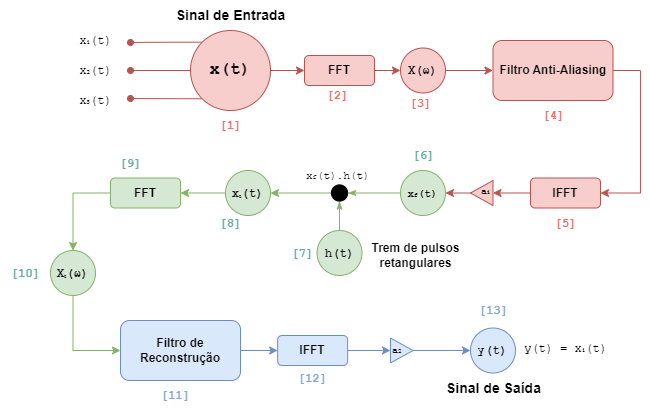

The diagram above was exported from draw.io. Its source (the exported page's mxGraphModel, read from the mxfile embedded in the PNG):
<mxGraphModel dx="765" dy="426" grid="1" gridSize="10" guides="1" tooltips="1" connect="1" arrows="1" fold="1" page="1" pageScale="1" pageWidth="827" pageHeight="1169" math="0" shadow="0">
  <root>
    <mxCell id="0" />
    <mxCell id="1" parent="0" />
    <mxCell id="uoCghWsBnMNL2lToNYZR-3" style="rounded=0;orthogonalLoop=1;jettySize=auto;html=1;exitX=0;exitY=1;exitDx=0;exitDy=0;endArrow=oval;endFill=1;fillColor=#f8cecc;strokeColor=#b85450;" edge="1" parent="1" source="uoCghWsBnMNL2lToNYZR-1">
      <mxGeometry relative="1" as="geometry">
        <mxPoint x="240" y="268" as="targetPoint" />
      </mxGeometry>
    </mxCell>
    <mxCell id="uoCghWsBnMNL2lToNYZR-4" style="edgeStyle=orthogonalEdgeStyle;rounded=0;orthogonalLoop=1;jettySize=auto;html=1;exitX=0;exitY=0.5;exitDx=0;exitDy=0;endArrow=oval;endFill=1;fillColor=#f8cecc;strokeColor=#b85450;" edge="1" parent="1" source="uoCghWsBnMNL2lToNYZR-1">
      <mxGeometry relative="1" as="geometry">
        <mxPoint x="240" y="240" as="targetPoint" />
      </mxGeometry>
    </mxCell>
    <mxCell id="uoCghWsBnMNL2lToNYZR-5" style="edgeStyle=orthogonalEdgeStyle;rounded=0;orthogonalLoop=1;jettySize=auto;html=1;exitX=0;exitY=0;exitDx=0;exitDy=0;endArrow=oval;endFill=1;fillColor=#f8cecc;strokeColor=#b85450;" edge="1" parent="1" source="uoCghWsBnMNL2lToNYZR-1">
      <mxGeometry relative="1" as="geometry">
        <mxPoint x="240" y="212" as="targetPoint" />
      </mxGeometry>
    </mxCell>
    <mxCell id="uoCghWsBnMNL2lToNYZR-13" style="edgeStyle=orthogonalEdgeStyle;rounded=0;orthogonalLoop=1;jettySize=auto;html=1;exitX=1;exitY=0.5;exitDx=0;exitDy=0;entryX=0;entryY=0.5;entryDx=0;entryDy=0;fillColor=#f8cecc;strokeColor=#b85450;" edge="1" parent="1" source="uoCghWsBnMNL2lToNYZR-1" target="uoCghWsBnMNL2lToNYZR-12">
      <mxGeometry relative="1" as="geometry" />
    </mxCell>
    <mxCell id="uoCghWsBnMNL2lToNYZR-1" value="&lt;b&gt;&lt;font style=&quot;font-size: 17px;&quot; face=&quot;Courier New&quot;&gt;x(t)&lt;/font&gt;&lt;/b&gt;" style="ellipse;whiteSpace=wrap;html=1;aspect=fixed;fillColor=#f8cecc;strokeColor=#b85450;" vertex="1" parent="1">
      <mxGeometry x="300" y="200" width="80" height="80" as="geometry" />
    </mxCell>
    <mxCell id="uoCghWsBnMNL2lToNYZR-2" value="&lt;b&gt;&lt;font style=&quot;font-size: 14px;&quot;&gt;Sinal de Entrada&lt;/font&gt;&lt;/b&gt;" style="text;html=1;align=center;verticalAlign=middle;resizable=0;points=[];autosize=1;" vertex="1" parent="1">
      <mxGeometry x="275" y="170" width="130" height="30" as="geometry" />
    </mxCell>
    <mxCell id="uoCghWsBnMNL2lToNYZR-6" value="&lt;font face=&quot;Courier New&quot;&gt;x₁(t)&lt;/font&gt;" style="text;html=1;align=center;verticalAlign=middle;resizable=0;points=[];autosize=1;" vertex="1" parent="1">
      <mxGeometry x="175" y="195" width="60" height="30" as="geometry" />
    </mxCell>
    <mxCell id="uoCghWsBnMNL2lToNYZR-8" value="&lt;font face=&quot;Courier New&quot;&gt;x₂(t)&lt;/font&gt;" style="text;html=1;align=center;verticalAlign=middle;resizable=0;points=[];autosize=1;" vertex="1" parent="1">
      <mxGeometry x="175" y="225" width="60" height="30" as="geometry" />
    </mxCell>
    <mxCell id="uoCghWsBnMNL2lToNYZR-9" value="&lt;font face=&quot;Courier New&quot;&gt;x₃(t)&lt;/font&gt;" style="text;html=1;align=center;verticalAlign=middle;resizable=0;points=[];autosize=1;" vertex="1" parent="1">
      <mxGeometry x="175" y="255" width="60" height="30" as="geometry" />
    </mxCell>
    <mxCell id="uoCghWsBnMNL2lToNYZR-15" style="edgeStyle=orthogonalEdgeStyle;rounded=0;orthogonalLoop=1;jettySize=auto;html=1;exitX=1;exitY=0.5;exitDx=0;exitDy=0;entryX=0;entryY=0.5;entryDx=0;entryDy=0;fillColor=#f8cecc;strokeColor=#b85450;" edge="1" parent="1" source="uoCghWsBnMNL2lToNYZR-12" target="uoCghWsBnMNL2lToNYZR-14">
      <mxGeometry relative="1" as="geometry" />
    </mxCell>
    <mxCell id="uoCghWsBnMNL2lToNYZR-12" value="&lt;b&gt;FFT&lt;/b&gt;" style="rounded=1;whiteSpace=wrap;html=1;fillColor=#f8cecc;strokeColor=#b85450;" vertex="1" parent="1">
      <mxGeometry x="414" y="225" width="70" height="30" as="geometry" />
    </mxCell>
    <mxCell id="uoCghWsBnMNL2lToNYZR-16" style="edgeStyle=orthogonalEdgeStyle;rounded=0;orthogonalLoop=1;jettySize=auto;html=1;exitX=1;exitY=0.5;exitDx=0;exitDy=0;entryX=0;entryY=0.5;entryDx=0;entryDy=0;fillColor=#f8cecc;strokeColor=#b85450;" edge="1" parent="1" source="uoCghWsBnMNL2lToNYZR-14" target="uoCghWsBnMNL2lToNYZR-17">
      <mxGeometry relative="1" as="geometry">
        <mxPoint x="580" y="240" as="targetPoint" />
      </mxGeometry>
    </mxCell>
    <mxCell id="uoCghWsBnMNL2lToNYZR-14" value="&lt;div style=&quot;text-align: start;&quot;&gt;&lt;b style=&quot;background-color: initial; border-color: var(--border-color);&quot;&gt;&lt;font style=&quot;border-color: var(--border-color);&quot; face=&quot;Courier New&quot;&gt;&lt;font style=&quot;border-color: var(--border-color);&quot;&gt;X(ω&lt;b style=&quot;background-color: initial; font-family: Helvetica;&quot;&gt;&lt;font face=&quot;Courier New&quot;&gt;)&lt;/font&gt;&lt;/b&gt;&lt;/font&gt;&lt;/font&gt;&lt;/b&gt;&lt;br&gt;&lt;/div&gt;" style="ellipse;whiteSpace=wrap;html=1;aspect=fixed;fillColor=#f8cecc;strokeColor=#b85450;" vertex="1" parent="1">
      <mxGeometry x="510" y="217.5" width="45" height="45" as="geometry" />
    </mxCell>
    <mxCell id="uoCghWsBnMNL2lToNYZR-39" style="edgeStyle=orthogonalEdgeStyle;rounded=0;orthogonalLoop=1;jettySize=auto;html=1;exitX=1;exitY=0.5;exitDx=0;exitDy=0;entryX=1;entryY=0.5;entryDx=0;entryDy=0;fillColor=#f8cecc;strokeColor=#b85450;" edge="1" parent="1" source="uoCghWsBnMNL2lToNYZR-17" target="uoCghWsBnMNL2lToNYZR-19">
      <mxGeometry relative="1" as="geometry">
        <Array as="points">
          <mxPoint x="750" y="240" />
          <mxPoint x="750" y="363" />
        </Array>
      </mxGeometry>
    </mxCell>
    <mxCell id="uoCghWsBnMNL2lToNYZR-17" value="&lt;b&gt;Filtro Anti-Aliasing&lt;/b&gt;" style="rounded=1;whiteSpace=wrap;html=1;fillColor=#f8cecc;strokeColor=#b85450;" vertex="1" parent="1">
      <mxGeometry x="602.5" y="210" width="120" height="60" as="geometry" />
    </mxCell>
    <mxCell id="uoCghWsBnMNL2lToNYZR-31" style="edgeStyle=orthogonalEdgeStyle;rounded=0;orthogonalLoop=1;jettySize=auto;html=1;exitX=0;exitY=0.5;exitDx=0;exitDy=0;entryX=0;entryY=0.5;entryDx=0;entryDy=0;fillColor=#f8cecc;strokeColor=#b85450;" edge="1" parent="1" source="uoCghWsBnMNL2lToNYZR-19" target="uoCghWsBnMNL2lToNYZR-23">
      <mxGeometry relative="1" as="geometry" />
    </mxCell>
    <mxCell id="uoCghWsBnMNL2lToNYZR-19" value="&lt;b&gt;IFFT&lt;/b&gt;" style="rounded=1;whiteSpace=wrap;html=1;fillColor=#f8cecc;strokeColor=#b85450;" vertex="1" parent="1">
      <mxGeometry x="640" y="347.5" width="70" height="30" as="geometry" />
    </mxCell>
    <mxCell id="uoCghWsBnMNL2lToNYZR-38" style="edgeStyle=orthogonalEdgeStyle;rounded=0;orthogonalLoop=1;jettySize=auto;html=1;exitX=0;exitY=0.5;exitDx=0;exitDy=0;entryX=1;entryY=0.5;entryDx=0;entryDy=0;endArrow=classicThin;endFill=1;strokeWidth=1;strokeColor=#82b366;fillColor=#d5e8d4;" edge="1" parent="1" source="uoCghWsBnMNL2lToNYZR-22" target="uoCghWsBnMNL2lToNYZR-36">
      <mxGeometry relative="1" as="geometry" />
    </mxCell>
    <mxCell id="uoCghWsBnMNL2lToNYZR-22" value="&lt;font face=&quot;Courier New&quot;&gt;&lt;span style=&quot;font-weight: bold; font-size: 11px;&quot;&gt;x&lt;/span&gt;&lt;font style=&quot;font-size: 6px;&quot;&gt;&lt;b&gt;f&lt;/b&gt;&lt;/font&gt;&lt;span style=&quot;font-weight: bold; font-size: 11px;&quot;&gt;(t)&lt;/span&gt;&lt;/font&gt;" style="ellipse;whiteSpace=wrap;html=1;aspect=fixed;fillColor=#d5e8d4;strokeColor=#82b366;" vertex="1" parent="1">
      <mxGeometry x="510" y="340" width="45" height="45" as="geometry" />
    </mxCell>
    <mxCell id="uoCghWsBnMNL2lToNYZR-30" style="edgeStyle=orthogonalEdgeStyle;rounded=0;orthogonalLoop=1;jettySize=auto;html=1;exitX=1;exitY=0.5;exitDx=0;exitDy=0;entryX=1;entryY=0.5;entryDx=0;entryDy=0;fillColor=#f8cecc;strokeColor=#b85450;" edge="1" parent="1" source="uoCghWsBnMNL2lToNYZR-23" target="uoCghWsBnMNL2lToNYZR-22">
      <mxGeometry relative="1" as="geometry" />
    </mxCell>
    <mxCell id="uoCghWsBnMNL2lToNYZR-23" value="" style="triangle;whiteSpace=wrap;html=1;rotation=-180;direction=east;fillColor=#f8cecc;strokeColor=#b85450;" vertex="1" parent="1">
      <mxGeometry x="580" y="350" width="22.5" height="25" as="geometry" />
    </mxCell>
    <mxCell id="uoCghWsBnMNL2lToNYZR-24" value="&lt;b style=&quot;border-color: var(--border-color); font-family: &amp;quot;Courier New&amp;quot;;&quot;&gt;&lt;font style=&quot;font-size: 10px;&quot;&gt;&amp;nbsp; &amp;nbsp; &amp;nbsp;a₁&lt;/font&gt;&lt;/b&gt;" style="text;html=1;align=center;verticalAlign=middle;resizable=0;points=[];autosize=1;strokeColor=none;fillColor=none;rotation=0;" vertex="1" parent="1">
      <mxGeometry x="550" y="345" width="60" height="30" as="geometry" />
    </mxCell>
    <mxCell id="uoCghWsBnMNL2lToNYZR-37" style="edgeStyle=orthogonalEdgeStyle;rounded=0;orthogonalLoop=1;jettySize=auto;html=1;exitX=0.5;exitY=0;exitDx=0;exitDy=0;entryX=0.5;entryY=1;entryDx=0;entryDy=0;endArrow=classicThin;endFill=1;fillColor=#d5e8d4;strokeColor=#82b366;" edge="1" parent="1" source="uoCghWsBnMNL2lToNYZR-34" target="uoCghWsBnMNL2lToNYZR-36">
      <mxGeometry relative="1" as="geometry" />
    </mxCell>
    <mxCell id="uoCghWsBnMNL2lToNYZR-34" value="&lt;font face=&quot;Courier New&quot;&gt;&lt;b&gt;h(t)&lt;/b&gt;&lt;/font&gt;" style="ellipse;whiteSpace=wrap;html=1;aspect=fixed;fillColor=#d5e8d4;strokeColor=#82b366;" vertex="1" parent="1">
      <mxGeometry x="426.51" y="400" width="45" height="45" as="geometry" />
    </mxCell>
    <mxCell id="uoCghWsBnMNL2lToNYZR-35" value="&lt;b style=&quot;&quot;&gt;&lt;font style=&quot;font-size: 12px;&quot;&gt;Trem de pulsos&lt;br&gt;retangulares&lt;br&gt;&lt;/font&gt;&lt;/b&gt;" style="text;html=1;align=center;verticalAlign=middle;resizable=0;points=[];autosize=1;strokeColor=none;fillColor=none;" vertex="1" parent="1">
      <mxGeometry x="470" y="405" width="110" height="40" as="geometry" />
    </mxCell>
    <mxCell id="uoCghWsBnMNL2lToNYZR-41" style="edgeStyle=orthogonalEdgeStyle;rounded=0;orthogonalLoop=1;jettySize=auto;html=1;exitX=0;exitY=0.5;exitDx=0;exitDy=0;entryX=1;entryY=0.5;entryDx=0;entryDy=0;fillColor=#d5e8d4;strokeColor=#82b366;" edge="1" parent="1" source="uoCghWsBnMNL2lToNYZR-36" target="uoCghWsBnMNL2lToNYZR-40">
      <mxGeometry relative="1" as="geometry" />
    </mxCell>
    <mxCell id="uoCghWsBnMNL2lToNYZR-36" value="" style="ellipse;whiteSpace=wrap;html=1;aspect=fixed;fillColor=#000000;" vertex="1" parent="1">
      <mxGeometry x="440.88" y="354.37" width="16.25" height="16.25" as="geometry" />
    </mxCell>
    <mxCell id="uoCghWsBnMNL2lToNYZR-44" style="edgeStyle=orthogonalEdgeStyle;rounded=0;orthogonalLoop=1;jettySize=auto;html=1;exitX=0;exitY=0.5;exitDx=0;exitDy=0;entryX=1;entryY=0.5;entryDx=0;entryDy=0;fillColor=#d5e8d4;strokeColor=#82b366;" edge="1" parent="1" source="uoCghWsBnMNL2lToNYZR-40" target="uoCghWsBnMNL2lToNYZR-43">
      <mxGeometry relative="1" as="geometry" />
    </mxCell>
    <mxCell id="uoCghWsBnMNL2lToNYZR-40" value="&lt;font face=&quot;Courier New&quot;&gt;&lt;b&gt;xₛ(t)&lt;/b&gt;&lt;/font&gt;" style="ellipse;whiteSpace=wrap;html=1;aspect=fixed;fillColor=#d5e8d4;strokeColor=#82b366;" vertex="1" parent="1">
      <mxGeometry x="335" y="340" width="45" height="45" as="geometry" />
    </mxCell>
    <mxCell id="uoCghWsBnMNL2lToNYZR-42" value="&lt;font style=&quot;&quot; face=&quot;Courier New&quot;&gt;&lt;span style=&quot;font-size: 11px;&quot;&gt;x&lt;/span&gt;&lt;font style=&quot;font-size: 7px;&quot;&gt;f&lt;/font&gt;&lt;span style=&quot;font-size: 11px;&quot;&gt;(t).h(t)&lt;/span&gt;&lt;/font&gt;" style="text;whiteSpace=wrap;html=1;" vertex="1" parent="1">
      <mxGeometry x="414.01" y="330.62" width="70" height="40" as="geometry" />
    </mxCell>
    <mxCell id="uoCghWsBnMNL2lToNYZR-61" style="edgeStyle=orthogonalEdgeStyle;rounded=0;orthogonalLoop=1;jettySize=auto;html=1;exitX=0;exitY=0.5;exitDx=0;exitDy=0;fillColor=#d5e8d4;strokeColor=#82b366;" edge="1" parent="1" source="uoCghWsBnMNL2lToNYZR-43" target="uoCghWsBnMNL2lToNYZR-60">
      <mxGeometry relative="1" as="geometry" />
    </mxCell>
    <mxCell id="uoCghWsBnMNL2lToNYZR-43" value="&lt;b&gt;FFT&lt;/b&gt;" style="rounded=1;whiteSpace=wrap;html=1;fillColor=#d5e8d4;strokeColor=#82b366;" vertex="1" parent="1">
      <mxGeometry x="220" y="347.5" width="70" height="30" as="geometry" />
    </mxCell>
    <mxCell id="uoCghWsBnMNL2lToNYZR-48" style="edgeStyle=orthogonalEdgeStyle;rounded=0;orthogonalLoop=1;jettySize=auto;html=1;exitX=1;exitY=0.5;exitDx=0;exitDy=0;entryX=0;entryY=0.5;entryDx=0;entryDy=0;fillColor=#dae8fc;strokeColor=#6c8ebf;" edge="1" parent="1" source="uoCghWsBnMNL2lToNYZR-45" target="uoCghWsBnMNL2lToNYZR-47">
      <mxGeometry relative="1" as="geometry" />
    </mxCell>
    <mxCell id="uoCghWsBnMNL2lToNYZR-45" value="&lt;b&gt;Filtro de Reconstrução&lt;/b&gt;" style="rounded=1;whiteSpace=wrap;html=1;fillColor=#dae8fc;strokeColor=#6c8ebf;" vertex="1" parent="1">
      <mxGeometry x="230" y="490" width="120" height="60" as="geometry" />
    </mxCell>
    <mxCell id="uoCghWsBnMNL2lToNYZR-55" style="edgeStyle=orthogonalEdgeStyle;rounded=0;orthogonalLoop=1;jettySize=auto;html=1;exitX=1;exitY=0.5;exitDx=0;exitDy=0;entryX=0;entryY=0.5;entryDx=0;entryDy=0;fillColor=#dae8fc;strokeColor=#6c8ebf;" edge="1" parent="1" source="uoCghWsBnMNL2lToNYZR-47" target="uoCghWsBnMNL2lToNYZR-49">
      <mxGeometry relative="1" as="geometry" />
    </mxCell>
    <mxCell id="uoCghWsBnMNL2lToNYZR-47" value="&lt;b&gt;IFFT&lt;/b&gt;" style="rounded=1;whiteSpace=wrap;html=1;fillColor=#dae8fc;strokeColor=#6c8ebf;" vertex="1" parent="1">
      <mxGeometry x="387.13" y="505" width="70" height="30" as="geometry" />
    </mxCell>
    <mxCell id="uoCghWsBnMNL2lToNYZR-56" style="edgeStyle=orthogonalEdgeStyle;rounded=0;orthogonalLoop=1;jettySize=auto;html=1;exitX=1;exitY=0.5;exitDx=0;exitDy=0;entryX=0;entryY=0.5;entryDx=0;entryDy=0;fillColor=#dae8fc;strokeColor=#6c8ebf;" edge="1" parent="1" source="uoCghWsBnMNL2lToNYZR-49" target="uoCghWsBnMNL2lToNYZR-53">
      <mxGeometry relative="1" as="geometry" />
    </mxCell>
    <mxCell id="uoCghWsBnMNL2lToNYZR-49" value="" style="triangle;whiteSpace=wrap;html=1;rotation=-180;direction=west;fillColor=#dae8fc;strokeColor=#6c8ebf;" vertex="1" parent="1">
      <mxGeometry x="500" y="507.5" width="22.5" height="25" as="geometry" />
    </mxCell>
    <mxCell id="uoCghWsBnMNL2lToNYZR-51" value="&lt;b style=&quot;border-color: var(--border-color); color: rgb(0, 0, 0); font-size: 12px; font-style: normal; font-variant-ligatures: normal; font-variant-caps: normal; letter-spacing: normal; orphans: 2; text-align: center; text-indent: 0px; text-transform: none; widows: 2; word-spacing: 0px; -webkit-text-stroke-width: 0px; text-decoration-thickness: initial; text-decoration-style: initial; text-decoration-color: initial; font-family: &amp;quot;Courier New&amp;quot;;&quot;&gt;&lt;font style=&quot;border-color: var(--border-color); font-size: 10px;&quot;&gt;a&lt;/font&gt;&lt;/b&gt;₂" style="text;whiteSpace=wrap;html=1;" vertex="1" parent="1">
      <mxGeometry x="500.01" y="505" width="15.99" height="10" as="geometry" />
    </mxCell>
    <mxCell id="uoCghWsBnMNL2lToNYZR-53" value="&lt;font face=&quot;Courier New&quot;&gt;&lt;b&gt;y(t)&lt;/b&gt;&lt;/font&gt;" style="ellipse;whiteSpace=wrap;html=1;aspect=fixed;fillColor=#dae8fc;strokeColor=#6c8ebf;" vertex="1" parent="1">
      <mxGeometry x="580" y="497.5" width="45" height="45" as="geometry" />
    </mxCell>
    <mxCell id="uoCghWsBnMNL2lToNYZR-57" value="&lt;font face=&quot;Courier New&quot;&gt;y(t) = x₁(t)&lt;/font&gt;" style="text;html=1;align=center;verticalAlign=middle;resizable=0;points=[];autosize=1;" vertex="1" parent="1">
      <mxGeometry x="620" y="502.5" width="110" height="30" as="geometry" />
    </mxCell>
    <mxCell id="uoCghWsBnMNL2lToNYZR-58" value="&lt;b style=&quot;border-color: var(--border-color);&quot;&gt;&lt;font style=&quot;border-color: var(--border-color); font-size: 14px;&quot;&gt;Sinal de Saída&lt;/font&gt;&lt;/b&gt;" style="text;html=1;align=center;verticalAlign=middle;resizable=0;points=[];autosize=1;strokeColor=none;fillColor=none;" vertex="1" parent="1">
      <mxGeometry x="542.5" y="542.5" width="120" height="30" as="geometry" />
    </mxCell>
    <mxCell id="uoCghWsBnMNL2lToNYZR-62" style="edgeStyle=orthogonalEdgeStyle;rounded=0;orthogonalLoop=1;jettySize=auto;html=1;exitX=0.5;exitY=1;exitDx=0;exitDy=0;entryX=0;entryY=0.5;entryDx=0;entryDy=0;fillColor=#d5e8d4;strokeColor=#82b366;" edge="1" parent="1" source="uoCghWsBnMNL2lToNYZR-60" target="uoCghWsBnMNL2lToNYZR-45">
      <mxGeometry relative="1" as="geometry" />
    </mxCell>
    <mxCell id="uoCghWsBnMNL2lToNYZR-60" value="&lt;b&gt;&lt;font face=&quot;Courier New&quot;&gt;Xₛ(&lt;/font&gt;&lt;span style=&quot;border-color: var(--border-color);&quot;&gt;&lt;font style=&quot;border-color: var(--border-color);&quot; face=&quot;Courier New&quot;&gt;&lt;font style=&quot;border-color: var(--border-color);&quot;&gt;ω&lt;/font&gt;&lt;/font&gt;&lt;/span&gt;&lt;font face=&quot;Courier New&quot;&gt;)&lt;/font&gt;&lt;/b&gt;" style="ellipse;whiteSpace=wrap;html=1;aspect=fixed;fillColor=#d5e8d4;strokeColor=#82b366;" vertex="1" parent="1">
      <mxGeometry x="160" y="420" width="45" height="45" as="geometry" />
    </mxCell>
    <mxCell id="uoCghWsBnMNL2lToNYZR-64" value="&lt;font color=&quot;#ea6b66&quot; face=&quot;Courier New&quot;&gt;&lt;b&gt;[1]&lt;/b&gt;&lt;/font&gt;" style="text;html=1;align=center;verticalAlign=middle;resizable=0;points=[];autosize=1;strokeColor=none;fillColor=none;" vertex="1" parent="1">
      <mxGeometry x="315" y="280" width="50" height="30" as="geometry" />
    </mxCell>
    <mxCell id="uoCghWsBnMNL2lToNYZR-65" value="&lt;b style=&quot;border-color: var(--border-color); font-family: &amp;quot;Courier New&amp;quot;;&quot;&gt;&lt;font color=&quot;#ea6b66&quot;&gt;[2]&lt;/font&gt;&lt;/b&gt;" style="text;html=1;align=center;verticalAlign=middle;resizable=0;points=[];autosize=1;strokeColor=none;fillColor=none;" vertex="1" parent="1">
      <mxGeometry x="421.51" y="250" width="50" height="30" as="geometry" />
    </mxCell>
    <mxCell id="uoCghWsBnMNL2lToNYZR-66" value="&lt;b style=&quot;border-color: var(--border-color); font-family: &amp;quot;Courier New&amp;quot;;&quot;&gt;&lt;font color=&quot;#ea6b66&quot;&gt;[3]&lt;/font&gt;&lt;/b&gt;" style="text;html=1;align=center;verticalAlign=middle;resizable=0;points=[];autosize=1;strokeColor=none;fillColor=none;" vertex="1" parent="1">
      <mxGeometry x="505" y="258" width="50" height="30" as="geometry" />
    </mxCell>
    <mxCell id="uoCghWsBnMNL2lToNYZR-67" value="&lt;b style=&quot;border-color: var(--border-color); font-family: &amp;quot;Courier New&amp;quot;;&quot;&gt;&lt;font color=&quot;#ea6b66&quot;&gt;[4]&lt;/font&gt;&lt;/b&gt;" style="text;html=1;align=center;verticalAlign=middle;resizable=0;points=[];autosize=1;strokeColor=none;fillColor=none;" vertex="1" parent="1">
      <mxGeometry x="637.5" y="270" width="50" height="30" as="geometry" />
    </mxCell>
    <mxCell id="uoCghWsBnMNL2lToNYZR-68" value="&lt;b style=&quot;border-color: var(--border-color); font-family: &amp;quot;Courier New&amp;quot;;&quot;&gt;&lt;font color=&quot;#ea6b66&quot;&gt;[5]&lt;/font&gt;&lt;/b&gt;" style="text;html=1;align=center;verticalAlign=middle;resizable=0;points=[];autosize=1;strokeColor=none;fillColor=none;" vertex="1" parent="1">
      <mxGeometry x="650" y="377.5" width="50" height="30" as="geometry" />
    </mxCell>
    <mxCell id="uoCghWsBnMNL2lToNYZR-69" value="&lt;b style=&quot;border-color: var(--border-color); font-family: &amp;quot;Courier New&amp;quot;;&quot;&gt;&lt;font color=&quot;#67ab9f&quot;&gt;[6]&lt;/font&gt;&lt;/b&gt;" style="text;html=1;align=center;verticalAlign=middle;resizable=0;points=[];autosize=1;strokeColor=none;fillColor=none;" vertex="1" parent="1">
      <mxGeometry x="507.5" y="310" width="50" height="30" as="geometry" />
    </mxCell>
    <mxCell id="uoCghWsBnMNL2lToNYZR-70" value="&lt;b style=&quot;border-color: var(--border-color); font-family: &amp;quot;Courier New&amp;quot;;&quot;&gt;&lt;font color=&quot;#67ab9f&quot;&gt;[7]&lt;/font&gt;&lt;/b&gt;" style="text;html=1;align=center;verticalAlign=middle;resizable=0;points=[];autosize=1;strokeColor=none;fillColor=none;" vertex="1" parent="1">
      <mxGeometry x="387.13" y="407.5" width="50" height="30" as="geometry" />
    </mxCell>
    <mxCell id="uoCghWsBnMNL2lToNYZR-71" value="&lt;b style=&quot;border-color: var(--border-color); font-family: &amp;quot;Courier New&amp;quot;;&quot;&gt;&lt;font color=&quot;#67ab9f&quot;&gt;[8]&lt;/font&gt;&lt;/b&gt;" style="text;html=1;align=center;verticalAlign=middle;resizable=0;points=[];autosize=1;strokeColor=none;fillColor=none;" vertex="1" parent="1">
      <mxGeometry x="315" y="377.5" width="50" height="30" as="geometry" />
    </mxCell>
    <mxCell id="uoCghWsBnMNL2lToNYZR-72" value="&lt;b style=&quot;border-color: var(--border-color); font-family: &amp;quot;Courier New&amp;quot;;&quot;&gt;&lt;font color=&quot;#67ab9f&quot;&gt;[9]&lt;/font&gt;&lt;/b&gt;" style="text;html=1;align=center;verticalAlign=middle;resizable=0;points=[];autosize=1;strokeColor=none;fillColor=none;" vertex="1" parent="1">
      <mxGeometry x="215" y="318" width="50" height="30" as="geometry" />
    </mxCell>
    <mxCell id="uoCghWsBnMNL2lToNYZR-73" value="&lt;b style=&quot;border-color: var(--border-color); font-family: &amp;quot;Courier New&amp;quot;;&quot;&gt;&lt;font color=&quot;#67ab9f&quot;&gt;[10]&lt;/font&gt;&lt;/b&gt;" style="text;html=1;align=center;verticalAlign=middle;resizable=0;points=[];autosize=1;strokeColor=none;fillColor=none;" vertex="1" parent="1">
      <mxGeometry x="110" y="427.5" width="50" height="30" as="geometry" />
    </mxCell>
    <mxCell id="uoCghWsBnMNL2lToNYZR-74" value="&lt;b style=&quot;border-color: var(--border-color); font-family: &amp;quot;Courier New&amp;quot;;&quot;&gt;&lt;font color=&quot;#7ea6e0&quot;&gt;[11]&lt;/font&gt;&lt;/b&gt;" style="text;html=1;align=center;verticalAlign=middle;resizable=0;points=[];autosize=1;strokeColor=none;fillColor=none;" vertex="1" parent="1">
      <mxGeometry x="260" y="550" width="50" height="30" as="geometry" />
    </mxCell>
    <mxCell id="uoCghWsBnMNL2lToNYZR-77" value="&lt;b style=&quot;border-color: var(--border-color); font-family: &amp;quot;Courier New&amp;quot;;&quot;&gt;&lt;font color=&quot;#7ea6e0&quot;&gt;[12]&lt;/font&gt;&lt;/b&gt;" style="text;html=1;align=center;verticalAlign=middle;resizable=0;points=[];autosize=1;strokeColor=none;fillColor=none;" vertex="1" parent="1">
      <mxGeometry x="397.13" y="532.5" width="50" height="30" as="geometry" />
    </mxCell>
    <mxCell id="uoCghWsBnMNL2lToNYZR-79" value="&lt;b style=&quot;border-color: var(--border-color); font-family: &amp;quot;Courier New&amp;quot;;&quot;&gt;&lt;font color=&quot;#7ea6e0&quot;&gt;[13]&lt;/font&gt;&lt;/b&gt;" style="text;html=1;align=center;verticalAlign=middle;resizable=0;points=[];autosize=1;strokeColor=none;fillColor=none;" vertex="1" parent="1">
      <mxGeometry x="577.5" y="465" width="50" height="30" as="geometry" />
    </mxCell>
  </root>
</mxGraphModel>